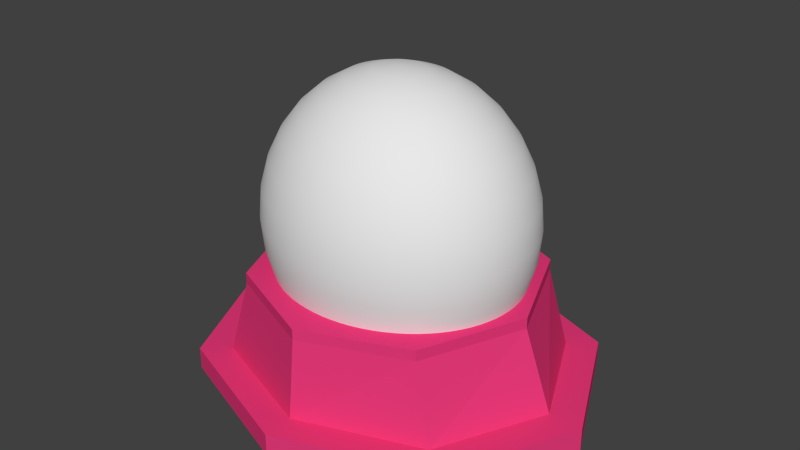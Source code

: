# Source: Souvenir.blend  (saved by Blender 2.75.0; exported with 4.5.12 LTS)
import bpy
from mathutils import Matrix  # noqa: F401  (used for matrix-valued properties, if any)

bpy.ops.wm.read_factory_settings(use_empty=True)
scene = bpy.context.scene
scene.name = 'Scene'

# ---- collections
col_collection_1 = bpy.data.collections.new('Collection 1'); scene.collection.children.link(col_collection_1)

# ---- materials (node trees are filled in below, after node groups)
mat_snow_globe_text = bpy.data.materials.new('snow_globe_text')
mat_snow_globe_text.alpha_threshold = 0.0
mat_snow_globe_text.use_transparent_shadow = False
mat_snow_globe_text.diffuse_color = (1.0, 1.0, 1.0, 1.0)
mat_snow_globe_text.roughness = 0.5
mat_snow_globe_text.line_color = (0.0, 0.0, 0.0, 1.0)
mat_snow_globe_texture = bpy.data.materials.new('snow_globe_texture')
mat_snow_globe_texture.alpha_threshold = 0.0
mat_snow_globe_texture.use_transparent_shadow = False
mat_snow_globe_texture.roughness = 0.5
mat_snow_globe_texture.line_color = (0.0, 0.0, 0.0, 1.0)
mat_snow_globe_glass = bpy.data.materials.new('snow_globe_glass')
mat_snow_globe_glass.alpha_threshold = 0.0
mat_snow_globe_glass.use_transparent_shadow = False
mat_snow_globe_glass.roughness = 0.5
mat_snow_globe_glass.specular_intensity = 1.0
mat_snow_globe_glass.line_color = (0.0, 0.0, 0.0, 0.2735)
mat_snow_globe_pink = bpy.data.materials.new('snow_globe_pink')
mat_snow_globe_pink.alpha_threshold = 0.0
mat_snow_globe_pink.use_transparent_shadow = False
mat_snow_globe_pink.diffuse_color = (0.8, 0.04274, 0.1934, 1.0)
mat_snow_globe_pink.roughness = 0.5
mat_snow_globe_pink.specular_intensity = 0.6474
mat_snow_globe_pink.line_color = (0.0, 0.0, 0.0, 1.0)

# ---- material node trees

# ---- world
world_world = bpy.data.worlds.new('World'); scene.world = world_world
world_world.color = (0.05088, 0.05088, 0.05088)
world_world.use_sun_shadow = False
world_world.sun_shadow_jitter_overblur = 0.0
world_world.cycles.sampling_method = 'MANUAL'
world_world.cycles.sample_map_resolution = 256

# ---- meshes
me_mesh_002 = bpy.data.meshes.new('Mesh.002')
me_mesh_002.from_pydata([(2.133, 0.682, 0.0), (2.035, 0.682, 0.0), (2.035, 0.0, 0.0), (2.133, 0.0, 0.0), (1.883, 0.682, 0.0), (1.785, 0.682, 0.0), (1.785, 0.0, 0.0), (1.883, 0.0, 0.0), (1.404, 0.686, 0.0), (1.335, 0.686, 0.0), (1.042, 0.0, 0.0), (1.142, 0.0, 0.0), (1.228, 0.201, 0.0), (1.518, 0.201, 0.0), (1.609, 0.0, 0.0), (1.709, 0.0, 0.0), (1.368, 0.536, 0.0), (1.478, 0.289, 0.0), (1.266, 0.289, 0.0), (1.041, 0.682, 0.0), (0.944, 0.682, 0.0), (0.758, 0.212, 0.0), (0.568, 0.682, 0.0), (0.475, 0.682, 0.0), (0.286, 0.212, 0.0), (0.098, 0.682, 0.0), (0.0, 0.682, 0.0), (0.276, -0.006, 0.0), (0.295, -0.006, 0.0), (0.521, 0.552, 0.0), (0.745, -0.006, 0.0), (0.764, -0.006, 0.0), (-0.3226, 0.7852, -0.2696), (-0.3768, 0.7885, -0.3177), (-0.6309, 0.08221, -0.5444), (-0.5523, 0.07741, -0.4747), (-0.4778, 0.2843, -0.4082), (-0.2499, 0.2704, -0.2062), (-0.1853, 0.05503, -0.1495), (-0.1067, 0.05024, -0.07987), (-0.3561, 0.6294, -0.2996), (-0.2782, 0.3648, -0.2312), (-0.4448, 0.3749, -0.3788), (-0.6669, 0.802, -0.5748), (-0.7439, 0.8067, -0.643), (-0.7543, 0.4948, -0.6528), (-1.054, 0.5131, -0.9188), (-1.044, 0.825, -0.909), (-1.121, 0.8297, -0.9773), (-1.145, 0.1136, -0.9998), (-1.068, 0.1089, -0.9315), (-1.058, 0.4207, -0.9217), (-0.7573, 0.4024, -0.6557), (-0.7676, 0.09055, -0.6655), (-0.6906, 0.08585, -0.5973)], [], [(2, 0, 1), (2, 3, 0), (6, 4, 5), (6, 7, 4), (10, 8, 9), (10, 16, 8), (16, 15, 8), (10, 18, 16), (17, 15, 16), (10, 12, 18), (12, 17, 18), (12, 13, 17), (13, 15, 17), (10, 11, 12), (14, 15, 13), (27, 25, 26), (27, 24, 25), (24, 22, 23), (24, 29, 22), (29, 21, 22), (21, 19, 20), (21, 31, 19), (24, 28, 29), (30, 21, 29), (27, 28, 24), (30, 31, 21), (34, 32, 33), (34, 40, 32), (40, 39, 32), (34, 42, 40), (41, 39, 40), (34, 36, 42), (36, 41, 42), (36, 37, 41), (37, 39, 41), (34, 35, 36), (38, 39, 37), (49, 47, 48), (49, 46, 47), (45, 43, 44), (45, 54, 43), (49, 51, 46), (51, 45, 46), (51, 52, 45), (52, 54, 45), (49, 50, 51), (53, 54, 52)])
me_mesh_002.materials.append(mat_snow_globe_text)
me_mesh_002.use_remesh_preserve_volume = False
me_mesh_002.use_remesh_preserve_attributes = False
me_mesh_002.use_mirror_vertex_groups = False
me_mesh_002.update()
me_plane = bpy.data.meshes.new('Plane')
me_plane.from_pydata([(0.4339, -1.0, 0.1733), (0.4339, 1.0, 0.1733), (0.3082, 1.521e-07, 0.1733), (0.8082, -1.0, 0.1733), (0.04328, 0.8921, 0.1733), (0.04328, -0.8921, 0.1733), (0.8082, 1.0, 0.1733), (0.3082, 0.5, 0.1733), (0.3082, -0.5, 0.1733), (-0.1918, 1.521e-07, 0.1733), (0.8082, 1.521e-07, 0.1733), (0.8082, 0.5, 0.1733), (-0.1918, 0.5, 0.1733), (-0.1918, -0.5, 0.1733), (0.8082, -0.5, 0.1733), (0.3082, 0.75, 0.1733), (0.3082, -0.75, 0.1733), (-0.4418, 1.521e-07, 0.1733), (0.5582, 1.521e-07, 0.1733), (0.5582, -1.0, 0.1733), (0.3464, 1.0, 0.1733), (0.3464, -1.0, 0.1733), (0.5582, 1.0, 0.1733), (0.3082, 0.25, 0.1733), (0.3082, -0.25, 0.1733), (0.05821, 1.521e-07, 0.1733), (0.8082, 0.75, 0.1733), (0.8082, 0.25, 0.1733), (0.5582, 0.5, 0.1733), (-0.1918, 0.75, 0.1733), (-0.1918, 0.25, 0.1733), (-0.3729, 0.5, 0.1733), (0.05821, 0.5, 0.1733), (-0.1918, -0.25, 0.1733), (-0.1918, -0.75, 0.1733), (-0.3729, -0.5, 0.1733), (0.05821, -0.5, 0.1733), (0.8082, -0.25, 0.1733), (0.8082, -0.75, 0.1733), (0.5582, -0.5, 0.1733), (0.05821, 0.75, 0.1733), (0.05821, -0.25, 0.1733), (0.5582, 0.75, 0.1733), (0.5582, 0.25, 0.1733), (-0.2796, 0.6361, 0.1733), (-0.4418, 0.25, 0.1733), (0.05821, 0.25, 0.1733), (-0.4418, -0.25, 0.1733), (-0.2796, -0.6361, 0.1733), (0.05821, -0.75, 0.1733), (0.5582, -0.25, 0.1733), (0.5582, -0.75, 0.1733), (0.3082, 0.75, 0.1413), (0.4339, 1.0, 0.1413), (0.3082, -0.75, 0.1413), (0.4339, -1.0, 0.1413), (0.5582, 1.932e-07, 0.1413), (0.3082, 1.932e-07, 0.1413), (0.5582, -1.0, 0.1413), (0.3464, 1.0, 0.1413), (0.3464, -1.0, 0.1413), (0.5582, 1.0, 0.1413), (0.3082, 0.25, 0.1413), (0.3082, -0.25, 0.1413), (0.05821, 1.932e-07, 0.1413), (0.8082, 0.75, 0.1413), (0.8082, 1.0, 0.1413), (0.8082, 0.25, 0.1413), (0.8082, 1.932e-07, 0.1413), (0.5582, 0.5, 0.1413), (0.3082, 0.5, 0.1413), (-0.1918, 0.75, 0.1413), (0.04328, 0.8921, 0.1413), (-0.1918, 0.25, 0.1413), (-0.1918, 1.932e-07, 0.1413), (0.05821, 0.5, 0.1413), (-0.1918, 0.5, 0.1413), (-0.1918, -0.25, 0.1413), (-0.1918, -0.75, 0.1413), (0.04328, -0.8921, 0.1413), (0.05821, -0.5, 0.1413), (-0.1918, -0.5, 0.1413), (0.8082, -0.25, 0.1413), (0.8082, -0.75, 0.1413), (0.8082, -1.0, 0.1413), (0.5582, -0.5, 0.1413), (0.3082, -0.5, 0.1413), (-0.4418, 1.932e-07, 0.1413), (0.8082, 0.5, 0.1413), (-0.3729, 0.5, 0.1413), (-0.3729, -0.5, 0.1413), (0.8082, -0.5, 0.1413), (0.05821, 0.75, 0.1413), (0.05821, -0.25, 0.1413), (0.5582, 0.75, 0.1413), (0.5582, 0.25, 0.1413), (-0.2796, 0.6361, 0.1413), (-0.4418, 0.25, 0.1413), (0.05821, 0.25, 0.1413), (-0.4418, -0.25, 0.1413), (-0.2796, -0.6361, 0.1413), (0.05821, -0.75, 0.1413), (0.5582, -0.25, 0.1413), (0.5582, -0.75, 0.1413)], [], [(40, 15, 1, 20), (41, 24, 2, 25), (42, 26, 6, 22), (43, 27, 11, 28), (45, 30, 12, 31), (46, 23, 7, 32), (47, 33, 9, 17), (48, 34, 13, 35), (49, 16, 8, 36), (50, 37, 10, 18), (51, 38, 14, 39), (29, 40, 20, 4), (12, 32, 40, 29), (32, 7, 15, 40), (33, 41, 25, 9), (13, 36, 41, 33), (36, 8, 24, 41), (15, 42, 22, 1), (7, 28, 42, 15), (28, 11, 26, 42), (23, 43, 28, 7), (2, 18, 43, 23), (18, 10, 27, 43), (31, 12, 29, 44), (17, 9, 30, 45), (30, 46, 32, 12), (9, 25, 46, 30), (25, 2, 23, 46), (35, 13, 33, 47), (34, 49, 36, 13), (5, 21, 49, 34), (21, 0, 16, 49), (24, 50, 18, 2), (8, 39, 50, 24), (39, 14, 37, 50), (16, 51, 39, 8), (0, 19, 51, 16), (19, 3, 38, 51), (92, 59, 53, 52), (93, 64, 57, 63), (94, 61, 66, 65), (95, 69, 88, 67), (97, 89, 76, 73), (98, 75, 70, 62), (99, 87, 74, 77), (100, 90, 81, 78), (101, 80, 86, 54), (102, 56, 68, 82), (103, 85, 91, 83), (71, 72, 59, 92), (76, 71, 92, 75), (75, 92, 52, 70), (77, 74, 64, 93), (81, 77, 93, 80), (80, 93, 63, 86), (52, 53, 61, 94), (70, 52, 94, 69), (69, 94, 65, 88), (62, 70, 69, 95), (57, 62, 95, 56), (56, 95, 67, 68), (89, 96, 71, 76), (87, 97, 73, 74), (73, 76, 75, 98), (74, 73, 98, 64), (64, 98, 62, 57), (90, 99, 77, 81), (78, 81, 80, 101), (79, 78, 101, 60), (60, 101, 54, 55), (63, 57, 56, 102), (86, 63, 102, 85), (85, 102, 82, 91), (54, 86, 85, 103), (55, 54, 103, 58), (58, 103, 83, 84), (48, 100, 78, 34), (34, 78, 79, 5), (26, 6, 66, 65), (0, 55, 58, 19), (11, 26, 65, 88), (10, 27, 67, 68), (44, 96, 89, 31), (19, 58, 84, 3), (1, 53, 59, 20), (37, 10, 68, 82), (27, 11, 88, 67), (29, 71, 96, 44), (20, 59, 72, 4), (21, 60, 55, 0), (3, 38, 83, 84), (17, 87, 99, 47), (4, 72, 71, 29), (31, 89, 97, 45), (5, 79, 60, 21), (22, 61, 53, 1), (47, 99, 90, 35), (45, 97, 87, 17), (6, 66, 61, 22), (14, 37, 82, 91), (38, 14, 91, 83), (35, 90, 100, 48)])
_uv = me_plane.uv_layers.new(name='UVMap')
_uv.uv.foreach_set('vector', [0.863, 0.6325, 0.863, 0.5075, 0.9358, 0.4447, 0.9358, 0.4884, 0.3631, 0.6325, 0.3631, 0.5075, 0.4881, 0.5075, 0.4881, 0.6325, 0.863, 0.3826, 0.867, 0.3012, 0.9358, 0.3171, 0.9358, 0.3826, 0.6131, 0.3826, 0.6131, 0.2873, 0.7381, 0.2913, 0.7381, 0.3826, 0.6131, 0.8825, 0.6131, 0.7575, 0.7381, 0.7575, 0.7381, 0.848, 0.6131, 0.6325, 0.6131, 0.5075, 0.7381, 0.5075, 0.7381, 0.6325, 0.3631, 0.8825, 0.3631, 0.7575, 0.4881, 0.7575, 0.4881, 0.8825, 0.1862, 0.8014, 0.1502, 0.7575, 0.2381, 0.7575, 0.25, 0.848, 0.1132, 0.6325, 0.1132, 0.5075, 0.2381, 0.5075, 0.2381, 0.6325, 0.3631, 0.3826, 0.3631, 0.2873, 0.4881, 0.2873, 0.4881, 0.3826, 0.1132, 0.3826, 0.1171, 0.3012, 0.2381, 0.2913, 0.2381, 0.3826, 0.8339, 0.7575, 0.863, 0.6325, 0.9358, 0.4884, 0.8941, 0.64, 0.7381, 0.7575, 0.7381, 0.6325, 0.863, 0.6325, 0.8339, 0.7575, 0.7381, 0.6325, 0.7381, 0.5075, 0.863, 0.5075, 0.863, 0.6325, 0.3631, 0.7575, 0.3631, 0.6325, 0.4881, 0.6325, 0.4881, 0.7575, 0.2381, 0.7575, 0.2381, 0.6325, 0.3631, 0.6325, 0.3631, 0.7575, 0.2381, 0.6325, 0.2381, 0.5075, 0.3631, 0.5075, 0.3631, 0.6325, 0.863, 0.5075, 0.863, 0.3826, 0.9358, 0.3826, 0.9358, 0.4447, 0.7381, 0.5075, 0.7381, 0.3826, 0.863, 0.3826, 0.863, 0.5075, 0.7381, 0.3826, 0.7381, 0.2913, 0.867, 0.3012, 0.863, 0.3826, 0.6131, 0.5075, 0.6131, 0.3826, 0.7381, 0.3826, 0.7381, 0.5075, 0.4881, 0.5075, 0.4881, 0.3826, 0.6131, 0.3826, 0.6131, 0.5075, 0.4881, 0.3826, 0.4881, 0.2873, 0.6131, 0.2873, 0.6131, 0.3826, 0.7381, 0.848, 0.7381, 0.7575, 0.8339, 0.7575, 0.79, 0.8014, 0.4881, 0.8825, 0.4881, 0.7575, 0.6131, 0.7575, 0.6131, 0.8825, 0.6131, 0.7575, 0.6131, 0.6325, 0.7381, 0.6325, 0.7381, 0.7575, 0.4881, 0.7575, 0.4881, 0.6325, 0.6131, 0.6325, 0.6131, 0.7575, 0.4881, 0.6325, 0.4881, 0.5075, 0.6131, 0.5075, 0.6131, 0.6325, 0.25, 0.848, 0.2381, 0.7575, 0.3631, 0.7575, 0.3631, 0.8825, 0.1502, 0.7575, 0.1132, 0.6325, 0.2381, 0.6325, 0.2381, 0.7575, 0.0821, 0.64, 0.04631, 0.4884, 0.1132, 0.6325, 0.1502, 0.7575, 0.04631, 0.4884, 0.04631, 0.4447, 0.1132, 0.5075, 0.1132, 0.6325, 0.3631, 0.5075, 0.3631, 0.3826, 0.4881, 0.3826, 0.4881, 0.5075, 0.2381, 0.5075, 0.2381, 0.3826, 0.3631, 0.3826, 0.3631, 0.5075, 0.2381, 0.3826, 0.2381, 0.2913, 0.3631, 0.2873, 0.3631, 0.3826, 0.1132, 0.5075, 0.1132, 0.3826, 0.2381, 0.3826, 0.2381, 0.5075, 0.04631, 0.4447, 0.04036, 0.3826, 0.1132, 0.3826, 0.1132, 0.5075, 0.04036, 0.3826, 0.04036, 0.3171, 0.1171, 0.3012, 0.1132, 0.3826, 0.863, 0.6325, 0.9358, 0.4884, 0.9358, 0.4447, 0.863, 0.5075, 0.3631, 0.6325, 0.4881, 0.6325, 0.4881, 0.5075, 0.3631, 0.5075, 0.863, 0.3826, 0.9358, 0.3826, 0.9358, 0.3171, 0.867, 0.3012, 0.6131, 0.3826, 0.7381, 0.3826, 0.7381, 0.2913, 0.6131, 0.2873, 0.6131, 0.8825, 0.7381, 0.848, 0.7381, 0.7575, 0.6131, 0.7575, 0.6131, 0.6325, 0.7381, 0.6325, 0.7381, 0.5075, 0.6131, 0.5075, 0.3631, 0.8825, 0.4881, 0.8825, 0.4881, 0.7575, 0.3631, 0.7575, 0.1862, 0.8014, 0.25, 0.848, 0.2381, 0.7575, 0.1502, 0.7575, 0.1132, 0.6325, 0.2381, 0.6325, 0.2381, 0.5075, 0.1132, 0.5075, 0.3631, 0.3826, 0.4881, 0.3826, 0.4881, 0.2873, 0.3631, 0.2873, 0.1132, 0.3826, 0.2381, 0.3826, 0.2381, 0.2913, 0.1171, 0.3012, 0.8339, 0.7575, 0.8941, 0.64, 0.9358, 0.4884, 0.863, 0.6325, 0.7381, 0.7575, 0.8339, 0.7575, 0.863, 0.6325, 0.7381, 0.6325, 0.7381, 0.6325, 0.863, 0.6325, 0.863, 0.5075, 0.7381, 0.5075, 0.3631, 0.7575, 0.4881, 0.7575, 0.4881, 0.6325, 0.3631, 0.6325, 0.2381, 0.7575, 0.3631, 0.7575, 0.3631, 0.6325, 0.2381, 0.6325, 0.2381, 0.6325, 0.3631, 0.6325, 0.3631, 0.5075, 0.2381, 0.5075, 0.863, 0.5075, 0.9358, 0.4447, 0.9358, 0.3826, 0.863, 0.3826, 0.7381, 0.5075, 0.863, 0.5075, 0.863, 0.3826, 0.7381, 0.3826, 0.7381, 0.3826, 0.863, 0.3826, 0.867, 0.3012, 0.7381, 0.2913, 0.6131, 0.5075, 0.7381, 0.5075, 0.7381, 0.3826, 0.6131, 0.3826, 0.4881, 0.5075, 0.6131, 0.5075, 0.6131, 0.3826, 0.4881, 0.3826, 0.4881, 0.3826, 0.6131, 0.3826, 0.6131, 0.2873, 0.4881, 0.2873, 0.7381, 0.848, 0.79, 0.8014, 0.8339, 0.7575, 0.7381, 0.7575, 0.4881, 0.8825, 0.6131, 0.8825, 0.6131, 0.7575, 0.4881, 0.7575, 0.6131, 0.7575, 0.7381, 0.7575, 0.7381, 0.6325, 0.6131, 0.6325, 0.4881, 0.7575, 0.6131, 0.7575, 0.6131, 0.6325, 0.4881, 0.6325, 0.4881, 0.6325, 0.6131, 0.6325, 0.6131, 0.5075, 0.4881, 0.5075, 0.25, 0.848, 0.3631, 0.8825, 0.3631, 0.7575, 0.2381, 0.7575, 0.1502, 0.7575, 0.2381, 0.7575, 0.2381, 0.6325, 0.1132, 0.6325, 0.0821, 0.64, 0.1502, 0.7575, 0.1132, 0.6325, 0.04631, 0.4884, 0.04631, 0.4884, 0.1132, 0.6325, 0.1132, 0.5075, 0.04631, 0.4447, 0.3631, 0.5075, 0.4881, 0.5075, 0.4881, 0.3826, 0.3631, 0.3826, 0.2381, 0.5075, 0.3631, 0.5075, 0.3631, 0.3826, 0.2381, 0.3826, 0.2381, 0.3826, 0.3631, 0.3826, 0.3631, 0.2873, 0.2381, 0.2913, 0.1132, 0.5075, 0.2381, 0.5075, 0.2381, 0.3826, 0.1132, 0.3826, 0.04631, 0.4447, 0.1132, 0.5075, 0.1132, 0.3826, 0.04036, 0.3826, 0.04036, 0.3826, 0.1132, 0.3826, 0.1171, 0.3012, 0.04036, 0.3171, 0.1862, 0.8014, 0.1862, 0.8014, 0.1502, 0.7575, 0.1502, 0.7575, 0.1502, 0.7575, 0.1502, 0.7575, 0.0821, 0.64, 0.0821, 0.64, 0.867, 0.3012, 0.9358, 0.3171, 0.9358, 0.3171, 0.867, 0.3012, 0.04631, 0.4447, 0.04631, 0.4447, 0.04036, 0.3826, 0.04036, 0.3826, 0.7381, 0.2913, 0.867, 0.3012, 0.867, 0.3012, 0.7381, 0.2913, 0.4881, 0.2873, 0.6131, 0.2873, 0.6131, 0.2873, 0.4881, 0.2873, 0.79, 0.8014, 0.79, 0.8014, 0.7381, 0.848, 0.7381, 0.848, 0.04036, 0.3826, 0.04036, 0.3826, 0.04036, 0.3171, 0.04036, 0.3171, 0.9358, 0.4447, 0.9358, 0.4447, 0.9358, 0.4884, 0.9358, 0.4884, 0.3631, 0.2873, 0.4881, 0.2873, 0.4881, 0.2873, 0.3631, 0.2873, 0.6131, 0.2873, 0.7381, 0.2913, 0.7381, 0.2913, 0.6131, 0.2873, 0.8339, 0.7575, 0.8339, 0.7575, 0.79, 0.8014, 0.79, 0.8014, 0.9358, 0.4884, 0.9358, 0.4884, 0.8941, 0.64, 0.8941, 0.64, 0.04631, 0.4884, 0.04631, 0.4884, 0.04631, 0.4447, 0.04631, 0.4447, 0.04036, 0.3171, 0.1171, 0.3012, 0.1171, 0.3012, 0.04036, 0.3171, 0.4881, 0.8825, 0.4881, 0.8825, 0.3631, 0.8825, 0.3631, 0.8825, 0.8941, 0.64, 0.8941, 0.64, 0.8339, 0.7575, 0.8339, 0.7575, 0.7381, 0.848, 0.7381, 0.848, 0.6131, 0.8825, 0.6131, 0.8825, 0.0821, 0.64, 0.0821, 0.64, 0.04631, 0.4884, 0.04631, 0.4884, 0.9358, 0.3826, 0.9358, 0.3826, 0.9358, 0.4447, 0.9358, 0.4447, 0.3631, 0.8825, 0.3631, 0.8825, 0.25, 0.848, 0.25, 0.848, 0.6131, 0.8825, 0.6131, 0.8825, 0.4881, 0.8825, 0.4881, 0.8825, 0.9358, 0.3171, 0.9358, 0.3171, 0.9358, 0.3826, 0.9358, 0.3826, 0.2381, 0.2913, 0.3631, 0.2873, 0.3631, 0.2873, 0.2381, 0.2913, 0.1171, 0.3012, 0.2381, 0.2913, 0.2381, 0.2913, 0.1171, 0.3012, 0.25, 0.848, 0.25, 0.848, 0.1862, 0.8014, 0.1862, 0.8014])
me_plane.materials.append(mat_snow_globe_texture)
me_plane.use_remesh_preserve_volume = False
me_plane.use_remesh_preserve_attributes = False
me_plane.use_mirror_vertex_groups = False
me_plane.update()
me_sphere_001 = bpy.data.meshes.new('Sphere.001')
me_sphere_001.from_pydata([(-0.1945, 0.0157, 0.9808), (-0.3814, 0.03079, 0.9239), (-0.5538, 0.0447, 0.8315), (-0.7048, 0.0569, 0.7071), (-0.8288, 0.06691, 0.5556), (-0.9209, 0.07434, 0.3827), (-0.9776, 0.07892, 0.1951), (-0.9968, 0.08047, 7.55e-08), (-0.9776, 0.07892, -0.1951), (-0.9209, 0.07434, -0.3827), (-0.1926, 0.03129, 0.9808), (-0.3777, 0.06139, 0.9239), (-0.5484, 0.08912, 0.8315), (-0.6979, 0.1134, 0.7071), (-0.8207, 0.1334, 0.5556), (-0.9119, 0.1482, 0.3827), (-0.9681, 0.1573, 0.1951), (-0.9871, 0.1604, 7.55e-08), (-0.9681, 0.1573, -0.1951), (-0.9119, 0.1482, -0.3827), (-0.1894, 0.04669, 0.9808), (-0.3716, 0.09158, 0.9239), (-0.5394, 0.133, 0.8315), (-0.6866, 0.1692, 0.7071), (-0.8073, 0.199, 0.5556), (-0.897, 0.2211, 0.3827), (-0.9523, 0.2347, 0.1951), (-0.9709, 0.2393, 7.55e-08), (-0.9523, 0.2347, -0.1951), (-0.897, 0.2211, -0.3827), (-0.1851, 0.06178, 0.9808), (-0.363, 0.1212, 0.9239), (-0.527, 0.1759, 0.8315), (-0.6707, 0.2239, 0.7071), (-0.7887, 0.2633, 0.5556), (-0.8763, 0.2926, 0.3827), (-0.9303, 0.3106, 0.1951), (-0.9485, 0.3167, 7.55e-08), (-0.9303, 0.3106, -0.1951), (-0.8763, 0.2926, -0.3827), (-0.1795, 0.07647, 0.9808), (-0.3521, 0.15, 0.9239), (-0.5111, 0.2178, 0.8315), (-0.6505, 0.2772, 0.7071), (-0.7649, 0.3259, 0.5556), (-0.85, 0.3621, 0.3827), (-0.9023, 0.3844, 0.1951), (-0.92, 0.392, 7.55e-08), (-0.9023, 0.3844, -0.1951), (-0.85, 0.3621, -0.3827), (-0.1727, 0.09066, 0.9808), (-0.3388, 0.1778, 0.9239), (-0.4919, 0.2582, 0.8315), (-0.6261, 0.3286, 0.7071), (-0.7362, 0.3864, 0.5556), (-0.8181, 0.4293, 0.3827), (-0.8684, 0.4558, 0.1951), (-0.8855, 0.4647, 7.55e-08), (-0.8684, 0.4558, -0.1951), (-0.8181, 0.4293, -0.3827), (-0.1649, 0.1043, 0.9808), (-0.3234, 0.2045, 0.9239), (-0.4696, 0.2969, 0.8315), (-0.5976, 0.3779, 0.7071), (-0.7027, 0.4444, 0.5556), (-0.7809, 0.4938, 0.3827), (-0.8289, 0.5242, 0.1951), (-0.8452, 0.5345, 7.55e-08), (-0.8289, 0.5242, -0.1951), (-0.7809, 0.4938, -0.3827), (-0.156, 0.1172, 0.9808), (-0.3059, 0.2299, 0.9239), (-0.4441, 0.3338, 0.8315), (-0.5653, 0.4248, 0.7071), (-0.6647, 0.4995, 0.5556), (-0.7386, 0.555, 0.3827), (-0.7841, 0.5892, 0.1951), (-0.7994, 0.6007, 7.55e-08), (-0.7841, 0.5892, -0.1951), (-0.7386, 0.555, -0.3827), (-0.146, 0.1294, 0.9808), (-0.2864, 0.2538, 0.9239), (-0.4159, 0.3684, 0.8315), (-0.5293, 0.4689, 0.7071), (-0.6224, 0.5514, 0.5556), (-0.6915, 0.6126, 0.3827), (-0.7341, 0.6504, 0.1951), (-0.7485, 0.6631, 7.55e-08), (-0.7341, 0.6504, -0.1951), (-0.6915, 0.6126, -0.3827), (-0.1351, 0.1407, 0.9808), (-0.2651, 0.276, 0.9239), (-0.3849, 0.4007, 0.8315), (-0.4898, 0.51, 0.7071), (-0.576, 0.5997, 0.5556), (-0.64, 0.6663, 0.3827), (-0.6794, 0.7073, 0.1951), (-0.6927, 0.7212, 7.55e-08), (-0.6794, 0.7073, -0.1951), (-0.64, 0.6663, -0.3827), (-0.1234, 0.1511, 0.9808), (-0.242, 0.2964, 0.9239), (-0.3514, 0.4303, 0.8315), (-0.4472, 0.5477, 0.7071), (-0.5259, 0.6441, 0.5556), (-0.5843, 0.7156, 0.3827), (-0.6203, 0.7597, 0.1951), (-0.6324, 0.7746, 7.55e-08), (-0.6203, 0.7597, -0.1951), (-0.5843, 0.7156, -0.3827), (-0.1108, 0.1606, 0.9808), (-0.2174, 0.3149, 0.9239), (-0.3156, 0.4572, 0.8315), (-0.4017, 0.5819, 0.7071), (-0.4723, 0.6843, 0.5556), (-0.5248, 0.7603, 0.3827), (-0.5571, 0.8072, 0.1951), (-0.5681, 0.823, 7.55e-08), (-0.5571, 0.8072, -0.1951), (-0.5248, 0.7603, -0.3827), (-0.09755, 0.169, 0.9808), (-0.1913, 0.3314, 0.9239), (-0.2778, 0.4811, 0.8315), (-0.3536, 0.6124, 0.7071), (-0.4157, 0.7201, 0.5556), (-0.4619, 0.8001, 0.3827), (-0.4904, 0.8494, 0.1951), (-0.5, 0.866, 7.55e-08), (-0.4904, 0.8494, -0.1951), (-0.4619, 0.8001, -0.3827), (-0.08363, 0.1763, 0.9808), (-0.1641, 0.3457, 0.9239), (-0.2382, 0.5019, 0.8315), (-0.3031, 0.6388, 0.7071), (-0.3564, 0.7512, 0.5556), (-0.3961, 0.8347, 0.3827), (-0.4205, 0.8861, 0.1951), (-0.4287, 0.9035, 7.55e-08), (-0.4205, 0.8861, -0.1951), (-0.3961, 0.8347, -0.3827), (-0.06918, 0.1824, 0.9808), (-0.1357, 0.3578, 0.9239), (-0.197, 0.5195, 0.8315), (-0.2507, 0.6612, 0.7071), (-0.2948, 0.7774, 0.5556), (-0.3276, 0.8638, 0.3827), (-0.3478, 0.9171, 0.1951), (-0.3546, 0.935, 7.55e-08), (-0.3478, 0.9171, -0.1951), (-0.3276, 0.8638, -0.3827), (-0.05428, 0.1874, 0.9808), (-0.1065, 0.3676, 0.9239), (-0.1546, 0.5336, 0.8315), (-0.1967, 0.6792, 0.7071), (-0.2313, 0.7986, 0.5556), (-0.257, 0.8874, 0.3827), (-0.2729, 0.9421, 0.1951), (-0.2782, 0.9605, 7.55e-08), (-0.2729, 0.9421, -0.1951), (-0.257, 0.8874, -0.3827), (-0.03902, 0.1911, 0.9808), (-0.07655, 0.375, 0.9239), (-0.1111, 0.5443, 0.8315), (-0.1414, 0.6928, 0.7071), (-0.1663, 0.8147, 0.5556), (-0.1848, 0.9052, 0.3827), (-0.1962, 0.961, 0.1951), (-0.2, 0.9798, 7.55e-08), (-0.1962, 0.961, -0.1951), (-0.1848, 0.9052, -0.3827), (-0.02352, 0.1937, 0.9808), (-0.04613, 0.3799, 0.9239), (-0.06697, 0.5515, 0.8315), (-0.08523, 0.702, 0.7071), (-0.1002, 0.8254, 0.5556), (-0.1114, 0.9171, 0.3827), (-0.1182, 0.9736, 0.1951), (-0.1205, 0.9927, 7.55e-08), (-0.1182, 0.9736, -0.1951), (-0.1114, 0.9171, -0.3827), (-0.007855, 0.1949, 0.9808), (-0.01541, 0.3824, 0.9239), (-0.02237, 0.5551, 0.8315), (-0.02847, 0.7065, 0.7071), (-0.03348, 0.8308, 0.5556), (-0.0372, 0.9231, 0.3827), (-0.03949, 0.98, 0.1951), (-0.04027, 0.9992, 7.55e-08), (-0.03949, 0.98, -0.1951), (-0.0372, 0.9231, -0.3827), (0.007856, 0.1949, 0.9808), (0.01541, 0.3824, 0.9239), (0.02237, 0.5551, 0.8315), (0.02847, 0.7065, 0.7071), (0.03348, 0.8308, 0.5556), (0.0372, 0.9231, 0.3827), (0.03949, 0.98, 0.1951), (0.04027, 0.9992, 7.55e-08), (0.03949, 0.98, -0.1951), (0.0372, 0.9231, -0.3827), (0.02352, 0.1937, 0.9808), (0.04613, 0.3799, 0.9239), (0.06697, 0.5515, 0.8315), (0.08523, 0.702, 0.7071), (0.1002, 0.8254, 0.5556), (0.1114, 0.9171, 0.3827), (0.1182, 0.9736, 0.1951), (0.1205, 0.9927, 7.55e-08), (0.1182, 0.9736, -0.1951), (0.1114, 0.9171, -0.3827), (0.03902, 0.1911, 0.9808), (0.07655, 0.375, 0.9239), (0.1111, 0.5443, 0.8315), (0.1414, 0.6928, 0.7071), (0.1663, 0.8147, 0.5556), (0.1848, 0.9052, 0.3827), (0.1962, 0.961, 0.1951), (0.2, 0.9798, 7.55e-08), (0.1962, 0.961, -0.1951), (0.1848, 0.9052, -0.3827), (0.05428, 0.1874, 0.9808), (0.1065, 0.3676, 0.9239), (0.1546, 0.5336, 0.8315), (0.1967, 0.6792, 0.7071), (0.2313, 0.7986, 0.5556), (0.257, 0.8874, 0.3827), (0.2729, 0.9421, 0.1951), (0.2782, 0.9605, 7.55e-08), (0.2729, 0.9421, -0.1951), (0.257, 0.8874, -0.3827), (0.06918, 0.1824, 0.9808), (0.1357, 0.3578, 0.9239), (0.197, 0.5195, 0.8315), (0.2507, 0.6612, 0.7071), (0.2948, 0.7774, 0.5556), (0.3276, 0.8638, 0.3827), (0.3478, 0.9171, 0.1951), (0.3546, 0.935, 7.55e-08), (0.3478, 0.9171, -0.1951), (0.3276, 0.8638, -0.3827), (0.08363, 0.1763, 0.9808), (0.1641, 0.3457, 0.9239), (0.2382, 0.5019, 0.8315), (0.3031, 0.6388, 0.7071), (0.3564, 0.7512, 0.5556), (0.3961, 0.8347, 0.3827), (0.4205, 0.8861, 0.1951), (0.4287, 0.9035, 7.55e-08), (0.4205, 0.8861, -0.1951), (0.3961, 0.8347, -0.3827), (0.09755, 0.169, 0.9808), (0.1913, 0.3314, 0.9239), (0.2778, 0.4811, 0.8315), (0.3536, 0.6124, 0.7071), (0.4157, 0.7201, 0.5556), (0.4619, 0.8001, 0.3827), (0.4904, 0.8494, 0.1951), (0.5, 0.866, 7.55e-08), (0.4904, 0.8494, -0.1951), (0.4619, 0.8001, -0.3827), (0.1108, 0.1606, 0.9808), (0.2174, 0.3149, 0.9239), (0.3156, 0.4572, 0.8315), (0.4017, 0.5819, 0.7071), (0.4723, 0.6843, 0.5556), (0.5248, 0.7603, 0.3827), (0.5572, 0.8072, 0.1951), (0.5681, 0.823, 7.55e-08), (0.5572, 0.8072, -0.1951), (0.5248, 0.7603, -0.3827), (0.1234, 0.1511, 0.9808), (0.242, 0.2964, 0.9239), (0.3514, 0.4303, 0.8315), (0.4472, 0.5477, 0.7071), (0.5259, 0.6441, 0.5556), (0.5843, 0.7156, 0.3827), (0.6203, 0.7597, 0.1951), (0.6324, 0.7746, 7.55e-08), (0.6203, 0.7597, -0.1951), (0.5843, 0.7156, -0.3827), (0.1351, 0.1407, 0.9808), (0.2651, 0.276, 0.9239), (0.3849, 0.4007, 0.8315), (0.4898, 0.51, 0.7071), (0.576, 0.5997, 0.5556), (0.64, 0.6663, 0.3827), (0.6794, 0.7073, 0.1951), (0.6927, 0.7212, 7.55e-08), (0.6794, 0.7073, -0.1951), (0.64, 0.6663, -0.3827), (0.146, 0.1294, 0.9808), (0.2864, 0.2538, 0.9239), (0.4159, 0.3684, 0.8315), (0.5293, 0.4689, 0.7071), (0.6224, 0.5514, 0.5556), (0.6915, 0.6126, 0.3827), (0.7341, 0.6504, 0.1951), (0.7485, 0.6631, 7.55e-08), (0.7341, 0.6504, -0.1951), (0.6915, 0.6126, -0.3827), (0.156, 0.1172, 0.9808), (0.3059, 0.2299, 0.9239), (0.4441, 0.3338, 0.8315), (0.5653, 0.4248, 0.7071), (0.6647, 0.4995, 0.5556), (0.7386, 0.555, 0.3827), (0.7841, 0.5892, 0.1951), (0.7994, 0.6007, 7.55e-08), (0.7841, 0.5892, -0.1951), (0.7386, 0.555, -0.3827), (0.1649, 0.1043, 0.9808), (0.3234, 0.2045, 0.9239), (0.4696, 0.2969, 0.8315), (0.5976, 0.3779, 0.7071), (0.7028, 0.4444, 0.5556), (0.7809, 0.4938, 0.3827), (0.829, 0.5242, 0.1951), (0.8452, 0.5345, 7.55e-08), (0.829, 0.5242, -0.1951), (0.7809, 0.4938, -0.3827), (0.1727, 0.09066, 0.9808), (0.3389, 0.1778, 0.9239), (0.4919, 0.2582, 0.8315), (0.6261, 0.3286, 0.7071), (0.7362, 0.3864, 0.5556), (0.8181, 0.4293, 0.3827), (0.8684, 0.4558, 0.1951), (0.8855, 0.4647, 7.55e-08), (0.8684, 0.4558, -0.1951), (0.8181, 0.4293, -0.3827), (0.1795, 0.07647, 0.9808), (0.3521, 0.15, 0.9239), (0.5111, 0.2178, 0.8315), (0.6505, 0.2772, 0.7071), (0.7649, 0.3259, 0.5556), (0.85, 0.3621, 0.3827), (0.9023, 0.3844, 0.1951), (0.92, 0.392, 7.55e-08), (0.9023, 0.3844, -0.1951), (0.85, 0.3621, -0.3827), (0.1851, 0.06178, 0.9808), (0.363, 0.1212, 0.9239), (0.527, 0.1759, 0.8315), (0.6707, 0.2239, 0.7071), (0.7887, 0.2633, 0.5556), (0.8763, 0.2926, 0.3827), (0.9303, 0.3106, 0.1951), (0.9485, 0.3167, 7.55e-08), (0.9303, 0.3106, -0.1951), (0.8763, 0.2926, -0.3827), (0.1894, 0.04669, 0.9808), (0.3716, 0.09158, 0.9239), (0.5394, 0.133, 0.8315), (0.6866, 0.1692, 0.7071), (0.8073, 0.199, 0.5556), (0.897, 0.2211, 0.3827), (0.9523, 0.2347, 0.1951), (0.9709, 0.2393, 7.55e-08), (0.9523, 0.2347, -0.1951), (0.897, 0.2211, -0.3827), (0.1926, 0.03129, 0.9808), (0.3777, 0.06139, 0.9239), (0.5484, 0.08912, 0.8315), (0.698, 0.1134, 0.7071), (0.8207, 0.1334, 0.5556), (0.9119, 0.1482, 0.3827), (0.9681, 0.1573, 0.1951), (0.9871, 0.1604, 7.55e-08), (0.9681, 0.1573, -0.1951), (0.9119, 0.1482, -0.3827), (0.1945, 0.0157, 0.9808), (0.3814, 0.03079, 0.9239), (0.5538, 0.0447, 0.8315), (0.7048, 0.0569, 0.7071), (0.8288, 0.06691, 0.5556), (0.9209, 0.07434, 0.3827), (0.9776, 0.07892, 0.1951), (0.9968, 0.08047, 7.55e-08), (0.9776, 0.07892, -0.1951), (0.9209, 0.07434, -0.3827), (0.1951, 3.181e-08, 0.9808), (0.3827, 2.063e-08, 0.9239), (0.5556, 9.7e-08, 0.8315), (0.7071, 2.199e-07, 0.7071), (0.8315, -2.593e-08, 0.5556), (0.9239, 1.156e-07, 0.3827), (0.9808, -3.583e-09, 0.1951), (1.0, 1.976e-07, 7.55e-08), (0.9808, 4.112e-08, -0.1951), (0.9239, 4.857e-08, -0.3827), (0.1945, -0.0157, 0.9808), (0.3814, -0.03079, 0.9239), (0.5538, -0.0447, 0.8315), (0.7048, -0.0569, 0.7071), (0.8288, -0.06691, 0.5556), (0.9209, -0.07434, 0.3827), (0.9776, -0.07892, 0.1951), (0.9968, -0.08047, 7.55e-08), (0.9776, -0.07892, -0.1951), (0.9209, -0.07434, -0.3827), (0.1926, -0.03129, 0.9808), (0.3777, -0.06139, 0.9239), (0.5484, -0.08912, 0.8315), (0.698, -0.1134, 0.7071), (0.8207, -0.1334, 0.5556), (0.9119, -0.1482, 0.3827), (0.9681, -0.1573, 0.1951), (0.9871, -0.1604, 7.55e-08), (0.9681, -0.1573, -0.1951), (0.9119, -0.1482, -0.3827), (0.1894, -0.04669, 0.9808), (0.3716, -0.09158, 0.9239), (0.5394, -0.133, 0.8315), (0.6866, -0.1692, 0.7071), (0.8073, -0.199, 0.5556), (0.897, -0.2211, 0.3827), (0.9523, -0.2347, 0.1951), (0.9709, -0.2393, 7.55e-08), (0.9523, -0.2347, -0.1951), (0.897, -0.2211, -0.3827), (0.1851, -0.06178, 0.9808), (0.363, -0.1212, 0.9239), (0.527, -0.1759, 0.8315), (0.6707, -0.2239, 0.7071), (0.7887, -0.2633, 0.5556), (0.8763, -0.2926, 0.3827), (0.9303, -0.3106, 0.1951), (0.9485, -0.3167, 7.55e-08), (0.9303, -0.3106, -0.1951), (0.8763, -0.2926, -0.3827), (0.1795, -0.07647, 0.9808), (0.3521, -0.15, 0.9239), (0.5111, -0.2178, 0.8315), (0.6505, -0.2772, 0.7071), (0.7649, -0.3259, 0.5556), (0.85, -0.3621, 0.3827), (0.9023, -0.3844, 0.1951), (0.92, -0.392, 7.55e-08), (0.9023, -0.3844, -0.1951), (0.85, -0.3621, -0.3827), (0.1727, -0.09066, 0.9808), (0.3389, -0.1778, 0.9239), (0.4919, -0.2582, 0.8315), (0.6261, -0.3286, 0.7071), (0.7362, -0.3864, 0.5556), (0.8181, -0.4293, 0.3827), (0.8684, -0.4558, 0.1951), (0.8855, -0.4647, 7.55e-08), (0.8684, -0.4558, -0.1951), (0.8181, -0.4293, -0.3827), (0.1649, -0.1043, 0.9808), (0.3234, -0.2045, 0.9239), (0.4696, -0.2969, 0.8315), (0.5976, -0.3779, 0.7071), (0.7028, -0.4444, 0.5556), (0.7809, -0.4938, 0.3827), (0.829, -0.5242, 0.1951), (0.8452, -0.5345, 7.55e-08), (0.829, -0.5242, -0.1951), (0.7809, -0.4938, -0.3827), (0.156, -0.1172, 0.9808), (0.3059, -0.2299, 0.9239), (0.4441, -0.3338, 0.8315), (0.5653, -0.4248, 0.7071), (0.6647, -0.4995, 0.5556), (0.7386, -0.555, 0.3827), (0.7841, -0.5892, 0.1951), (0.7994, -0.6007, 7.55e-08), (0.7841, -0.5892, -0.1951), (0.7386, -0.555, -0.3827), (0.146, -0.1294, 0.9808), (0.2864, -0.2538, 0.9239), (0.4159, -0.3684, 0.8315), (0.5293, -0.4689, 0.7071), (0.6224, -0.5514, 0.5556), (0.6915, -0.6126, 0.3827), (0.7341, -0.6504, 0.1951), (0.7485, -0.6631, 7.55e-08), (0.7341, -0.6504, -0.1951), (0.6915, -0.6126, -0.3827), (0.1351, -0.1407, 0.9808), (0.2651, -0.276, 0.9239), (0.3849, -0.4007, 0.8315), (0.4898, -0.51, 0.7071), (0.576, -0.5997, 0.5556), (0.64, -0.6663, 0.3827), (0.6794, -0.7073, 0.1951), (0.6927, -0.7212, 7.55e-08), (0.6794, -0.7073, -0.1951), (0.64, -0.6663, -0.3827), (0.1234, -0.1511, 0.9808), (0.242, -0.2964, 0.9239), (0.3514, -0.4303, 0.8315), (0.4472, -0.5477, 0.7071), (0.5259, -0.6441, 0.5556), (0.5843, -0.7156, 0.3827), (0.6203, -0.7597, 0.1951), (0.6324, -0.7746, 7.55e-08), (0.6203, -0.7597, -0.1951), (0.5843, -0.7156, -0.3827), (0.1108, -0.1606, 0.9808), (0.2174, -0.3149, 0.9239), (0.3156, -0.4572, 0.8315), (0.4017, -0.5819, 0.7071), (0.4723, -0.6843, 0.5556), (0.5248, -0.7603, 0.3827), (0.5572, -0.8072, 0.1951), (0.5681, -0.823, 7.55e-08), (0.5572, -0.8072, -0.1951), (0.5248, -0.7603, -0.3827), (0.09755, -0.169, 0.9808), (0.1913, -0.3314, 0.9239), (0.2778, -0.4811, 0.8315), (0.3536, -0.6124, 0.7071), (0.4157, -0.7201, 0.5556), (0.4619, -0.8001, 0.3827), (0.4904, -0.8494, 0.1951), (0.5, -0.866, 7.55e-08), (0.4904, -0.8494, -0.1951), (0.4619, -0.8001, -0.3827), (0.08363, -0.1763, 0.9808), (0.1641, -0.3457, 0.9239), (0.2382, -0.5019, 0.8315), (0.3031, -0.6388, 0.7071), (0.3564, -0.7512, 0.5556), (0.3961, -0.8347, 0.3827), (0.4205, -0.8861, 0.1951), (0.4287, -0.9035, 7.55e-08), (0.4205, -0.8861, -0.1951), (0.3961, -0.8347, -0.3827), (0.06918, -0.1824, 0.9808), (0.1357, -0.3578, 0.9239), (0.197, -0.5195, 0.8315), (0.2507, -0.6612, 0.7071), (0.2948, -0.7774, 0.5556), (0.3276, -0.8638, 0.3827), (0.3478, -0.9171, 0.1951), (0.3546, -0.935, 7.55e-08), (0.3478, -0.9171, -0.1951), (0.3276, -0.8638, -0.3827), (0.05428, -0.1874, 0.9808), (0.1065, -0.3676, 0.9239), (0.1546, -0.5336, 0.8315), (0.1967, -0.6792, 0.7071), (0.2313, -0.7986, 0.5556), (0.257, -0.8874, 0.3827), (0.2729, -0.9421, 0.1951), (0.2782, -0.9605, 7.55e-08), (0.2729, -0.9421, -0.1951), (0.257, -0.8874, -0.3827), (0.03902, -0.1911, 0.9808), (0.07655, -0.375, 0.9239), (0.1111, -0.5443, 0.8315), (0.1414, -0.6928, 0.7071), (0.1663, -0.8147, 0.5556), (0.1848, -0.9052, 0.3827), (0.1962, -0.961, 0.1951), (0.2, -0.9798, 7.55e-08), (0.1962, -0.961, -0.1951), (0.1848, -0.9052, -0.3827), (0.02352, -0.1937, 0.9808), (0.04613, -0.3799, 0.9239), (0.06697, -0.5515, 0.8315), (0.08523, -0.702, 0.7071), (0.1002, -0.8254, 0.5556), (0.1114, -0.9171, 0.3827), (0.1182, -0.9736, 0.1951), (0.1205, -0.9927, 7.55e-08), (0.1182, -0.9736, -0.1951), (0.1114, -0.9171, -0.3827), (0.007856, -0.1949, 0.9808), (0.01541, -0.3824, 0.9239), (0.02237, -0.5551, 0.8315), (0.02847, -0.7065, 0.7071), (0.03348, -0.8308, 0.5556), (0.0372, -0.9231, 0.3827), (0.03949, -0.98, 0.1951), (0.04027, -0.9992, 7.55e-08), (0.03949, -0.98, -0.1951), (0.0372, -0.9231, -0.3827), (-0.007855, -0.1949, 0.9808), (-0.01541, -0.3824, 0.9239), (-0.02237, -0.5551, 0.8315), (-0.02847, -0.7065, 0.7071), (-0.03348, -0.8308, 0.5556), (-0.0372, -0.9231, 0.3827), (-0.03949, -0.98, 0.1951), (-0.04027, -0.9992, 7.55e-08), (-0.03949, -0.98, -0.1951), (-0.0372, -0.9231, -0.3827), (-0.02352, -0.1937, 0.9808), (-0.04613, -0.3799, 0.9239), (-0.06697, -0.5515, 0.8315), (-0.08523, -0.702, 0.7071), (-0.1002, -0.8254, 0.5556), (-0.1114, -0.9171, 0.3827), (-0.1182, -0.9736, 0.1951), (-0.1205, -0.9927, 7.55e-08), (-0.1182, -0.9736, -0.1951), (-0.1114, -0.9171, -0.3827), (-0.03902, -0.1911, 0.9808), (-0.07655, -0.375, 0.9239), (-0.1111, -0.5443, 0.8315), (-0.1414, -0.6928, 0.7071), (-0.1663, -0.8147, 0.5556), (-0.1848, -0.9052, 0.3827), (-0.1962, -0.961, 0.1951), (-0.2, -0.9798, 7.55e-08), (-0.1962, -0.961, -0.1951), (-0.1848, -0.9052, -0.3827), (-0.05428, -0.1874, 0.9808), (-0.1065, -0.3676, 0.9239), (-0.1546, -0.5336, 0.8315), (-0.1967, -0.6792, 0.7071), (-0.2313, -0.7986, 0.5556), (-0.257, -0.8874, 0.3827), (-0.2729, -0.9421, 0.1951), (-0.2782, -0.9605, 7.55e-08), (-0.2729, -0.9421, -0.1951), (-0.257, -0.8874, -0.3827), (-0.06918, -0.1824, 0.9808), (-0.1357, -0.3578, 0.9239), (-0.197, -0.5195, 0.8315), (-0.2507, -0.6612, 0.7071), (-0.2948, -0.7774, 0.5556), (-0.3276, -0.8638, 0.3827), (-0.3478, -0.9171, 0.1951), (-0.3546, -0.935, 7.55e-08), (-0.3478, -0.9171, -0.1951), (-0.3276, -0.8638, -0.3827), (-0.08363, -0.1763, 0.9808), (-0.1641, -0.3457, 0.9239), (-0.2382, -0.5019, 0.8315), (-0.3031, -0.6388, 0.7071), (-0.3564, -0.7512, 0.5556), (-0.3961, -0.8347, 0.3827), (-0.4205, -0.8861, 0.1951), (-0.4287, -0.9035, 7.55e-08), (-0.4205, -0.8861, -0.1951), (-0.3961, -0.8347, -0.3827), (-0.09755, -0.169, 0.9808), (-0.1913, -0.3314, 0.9239), (-0.2778, -0.4811, 0.8315), (-0.3536, -0.6124, 0.7071), (-0.4157, -0.7201, 0.5556), (-0.4619, -0.8001, 0.3827), (-0.4904, -0.8494, 0.1951), (-0.5, -0.866, 7.55e-08), (-0.4904, -0.8494, -0.1951), (-0.4619, -0.8001, -0.3827), (1.407e-07, -2.682e-07, 1.0), (-0.1108, -0.1606, 0.9808), (-0.2174, -0.3149, 0.9239), (-0.3156, -0.4572, 0.8315), (-0.4017, -0.5819, 0.7071), (-0.4723, -0.6843, 0.5556), (-0.5248, -0.7603, 0.3827), (-0.5572, -0.8072, 0.1951), (-0.5681, -0.823, 7.55e-08), (-0.5572, -0.8072, -0.1951), (-0.5248, -0.7603, -0.3827), (-0.1234, -0.1511, 0.9808), (-0.242, -0.2964, 0.9239), (-0.3514, -0.4303, 0.8315), (-0.4472, -0.5477, 0.7071), (-0.5259, -0.6441, 0.5556), (-0.5843, -0.7156, 0.3827), (-0.6203, -0.7597, 0.1951), (-0.6324, -0.7746, 7.55e-08), (-0.6203, -0.7597, -0.1951), (-0.5843, -0.7156, -0.3827), (-0.1351, -0.1407, 0.9808), (-0.2651, -0.276, 0.9239), (-0.3849, -0.4007, 0.8315), (-0.4898, -0.51, 0.7071), (-0.576, -0.5997, 0.5556), (-0.64, -0.6663, 0.3827), (-0.6794, -0.7073, 0.1951), (-0.6927, -0.7212, 7.55e-08), (-0.6794, -0.7073, -0.1951), (-0.64, -0.6663, -0.3827), (-0.146, -0.1294, 0.9808), (-0.2864, -0.2538, 0.9239), (-0.4159, -0.3684, 0.8315), (-0.5293, -0.4689, 0.7071), (-0.6224, -0.5514, 0.5556), (-0.6915, -0.6126, 0.3827), (-0.7341, -0.6504, 0.1951), (-0.7485, -0.6631, 7.55e-08), (-0.7341, -0.6504, -0.1951), (-0.6915, -0.6126, -0.3827), (-0.156, -0.1172, 0.9808), (-0.3059, -0.2299, 0.9239), (-0.4441, -0.3338, 0.8315), (-0.5653, -0.4248, 0.7071), (-0.6647, -0.4995, 0.5556), (-0.7386, -0.555, 0.3827), (-0.7841, -0.5892, 0.1951), (-0.7994, -0.6007, 7.55e-08), (-0.7841, -0.5892, -0.1951), (-0.7386, -0.555, -0.3827), (-0.1649, -0.1043, 0.9808), (-0.3234, -0.2045, 0.9239), (-0.4696, -0.2969, 0.8315), (-0.5976, -0.3779, 0.7071), (-0.7028, -0.4444, 0.5556), (-0.7809, -0.4938, 0.3827), (-0.829, -0.5242, 0.1951), (-0.8452, -0.5345, 7.55e-08), (-0.829, -0.5242, -0.1951), (-0.7809, -0.4938, -0.3827), (-0.1727, -0.09066, 0.9808), (-0.3388, -0.1778, 0.9239), (-0.4919, -0.2582, 0.8315), (-0.6261, -0.3286, 0.7071), (-0.7362, -0.3864, 0.5556), (-0.8181, -0.4293, 0.3827), (-0.8684, -0.4558, 0.1951), (-0.8855, -0.4647, 7.55e-08), (-0.8684, -0.4558, -0.1951), (-0.8181, -0.4293, -0.3827), (-0.1795, -0.07647, 0.9808), (-0.3521, -0.15, 0.9239), (-0.5111, -0.2178, 0.8315), (-0.6505, -0.2772, 0.7071), (-0.7649, -0.3259, 0.5556), (-0.85, -0.3621, 0.3827), (-0.9023, -0.3844, 0.1951), (-0.92, -0.392, 7.55e-08), (-0.9023, -0.3844, -0.1951), (-0.85, -0.3621, -0.3827), (-0.1851, -0.06178, 0.9808), (-0.363, -0.1212, 0.9239), (-0.527, -0.1759, 0.8315), (-0.6707, -0.2239, 0.7071), (-0.7887, -0.2633, 0.5556), (-0.8763, -0.2926, 0.3827), (-0.9303, -0.3106, 0.1951), (-0.9485, -0.3167, 7.55e-08), (-0.9303, -0.3106, -0.1951), (-0.8763, -0.2926, -0.3827), (-0.1894, -0.04669, 0.9808), (-0.3716, -0.09158, 0.9239), (-0.5394, -0.133, 0.8315), (-0.6866, -0.1692, 0.7071), (-0.8073, -0.199, 0.5556), (-0.897, -0.2211, 0.3827), (-0.9523, -0.2347, 0.1951), (-0.9709, -0.2393, 7.55e-08), (-0.9523, -0.2347, -0.1951), (-0.897, -0.2211, -0.3827), (-0.1926, -0.03129, 0.9808), (-0.3777, -0.06139, 0.9239), (-0.5484, -0.08912, 0.8315), (-0.698, -0.1134, 0.7071), (-0.8207, -0.1334, 0.5556), (-0.9119, -0.1482, 0.3827), (-0.9681, -0.1573, 0.1951), (-0.9871, -0.1604, 7.55e-08), (-0.9681, -0.1573, -0.1951), (-0.9119, -0.1482, -0.3827), (-0.1945, -0.0157, 0.9808), (-0.3814, -0.03079, 0.9239), (-0.5538, -0.04471, 0.8315), (-0.7048, -0.0569, 0.7071), (-0.8288, -0.06691, 0.5556), (-0.9209, -0.07434, 0.3827), (-0.9776, -0.07892, 0.1951), (-0.9968, -0.08047, 7.55e-08), (-0.9776, -0.07892, -0.1951), (-0.9209, -0.07434, -0.3827), (-0.1951, -4.27e-08, 0.9808), (-0.3827, 7.593e-09, 0.9239), (-0.5556, -1.079e-07, 0.8315), (-0.7071, -3.426e-07, 0.7071), (-0.8315, -6.319e-08, 0.5556), (-0.9239, -1.451e-07, 0.3827), (-0.9808, -9.299e-08, 0.1951), (-1.0, -4.357e-07, 7.55e-08), (-0.9808, -2.122e-07, -0.1951), (-0.9239, -1.451e-07, -0.3827)], [], [(3, 2, 12, 13), (1, 0, 10, 11), (8, 7, 17, 18), (6, 5, 15, 16), (4, 3, 13, 14), (2, 1, 11, 12), (9, 8, 18, 19), (7, 6, 16, 17), (5, 4, 14, 15), (13, 12, 22, 23), (11, 10, 20, 21), (18, 17, 27, 28), (16, 15, 25, 26), (14, 13, 23, 24), (12, 11, 21, 22), (19, 18, 28, 29), (17, 16, 26, 27), (15, 14, 24, 25), (23, 22, 32, 33), (21, 20, 30, 31), (28, 27, 37, 38), (26, 25, 35, 36), (24, 23, 33, 34), (22, 21, 31, 32), (29, 28, 38, 39), (27, 26, 36, 37), (25, 24, 34, 35), (33, 32, 42, 43), (31, 30, 40, 41), (38, 37, 47, 48), (36, 35, 45, 46), (34, 33, 43, 44), (32, 31, 41, 42), (39, 38, 48, 49), (37, 36, 46, 47), (35, 34, 44, 45), (43, 42, 52, 53), (41, 40, 50, 51), (48, 47, 57, 58), (46, 45, 55, 56), (44, 43, 53, 54), (42, 41, 51, 52), (49, 48, 58, 59), (47, 46, 56, 57), (45, 44, 54, 55), (53, 52, 62, 63), (51, 50, 60, 61), (58, 57, 67, 68), (56, 55, 65, 66), (54, 53, 63, 64), (52, 51, 61, 62), (59, 58, 68, 69), (57, 56, 66, 67), (55, 54, 64, 65), (63, 62, 72, 73), (61, 60, 70, 71), (68, 67, 77, 78), (66, 65, 75, 76), (64, 63, 73, 74), (62, 61, 71, 72), (69, 68, 78, 79), (67, 66, 76, 77), (65, 64, 74, 75), (73, 72, 82, 83), (71, 70, 80, 81), (78, 77, 87, 88), (76, 75, 85, 86), (74, 73, 83, 84), (72, 71, 81, 82), (79, 78, 88, 89), (77, 76, 86, 87), (75, 74, 84, 85), (83, 82, 92, 93), (81, 80, 90, 91), (88, 87, 97, 98), (86, 85, 95, 96), (84, 83, 93, 94), (82, 81, 91, 92), (89, 88, 98, 99), (87, 86, 96, 97), (85, 84, 94, 95), (93, 92, 102, 103), (91, 90, 100, 101), (98, 97, 107, 108), (96, 95, 105, 106), (94, 93, 103, 104), (92, 91, 101, 102), (99, 98, 108, 109), (97, 96, 106, 107), (95, 94, 104, 105), (103, 102, 112, 113), (101, 100, 110, 111), (108, 107, 117, 118), (106, 105, 115, 116), (104, 103, 113, 114), (102, 101, 111, 112), (109, 108, 118, 119), (107, 106, 116, 117), (105, 104, 114, 115), (113, 112, 122, 123), (111, 110, 120, 121), (118, 117, 127, 128), (116, 115, 125, 126), (114, 113, 123, 124), (112, 111, 121, 122), (119, 118, 128, 129), (117, 116, 126, 127), (115, 114, 124, 125), (123, 122, 132, 133), (121, 120, 130, 131), (128, 127, 137, 138), (126, 125, 135, 136), (124, 123, 133, 134), (122, 121, 131, 132), (129, 128, 138, 139), (127, 126, 136, 137), (125, 124, 134, 135), (133, 132, 142, 143), (131, 130, 140, 141), (138, 137, 147, 148), (136, 135, 145, 146), (134, 133, 143, 144), (132, 131, 141, 142), (139, 138, 148, 149), (137, 136, 146, 147), (135, 134, 144, 145), (143, 142, 152, 153), (141, 140, 150, 151), (148, 147, 157, 158), (146, 145, 155, 156), (144, 143, 153, 154), (142, 141, 151, 152), (149, 148, 158, 159), (147, 146, 156, 157), (145, 144, 154, 155), (153, 152, 162, 163), (151, 150, 160, 161), (158, 157, 167, 168), (156, 155, 165, 166), (154, 153, 163, 164), (152, 151, 161, 162), (159, 158, 168, 169), (157, 156, 166, 167), (155, 154, 164, 165), (163, 162, 172, 173), (161, 160, 170, 171), (168, 167, 177, 178), (166, 165, 175, 176), (164, 163, 173, 174), (162, 161, 171, 172), (169, 168, 178, 179), (167, 166, 176, 177), (165, 164, 174, 175), (173, 172, 182, 183), (171, 170, 180, 181), (178, 177, 187, 188), (176, 175, 185, 186), (174, 173, 183, 184), (172, 171, 181, 182), (179, 178, 188, 189), (177, 176, 186, 187), (175, 174, 184, 185), (183, 182, 192, 193), (181, 180, 190, 191), (188, 187, 197, 198), (186, 185, 195, 196), (184, 183, 193, 194), (182, 181, 191, 192), (189, 188, 198, 199), (187, 186, 196, 197), (185, 184, 194, 195), (193, 192, 202, 203), (191, 190, 200, 201), (198, 197, 207, 208), (196, 195, 205, 206), (194, 193, 203, 204), (192, 191, 201, 202), (199, 198, 208, 209), (197, 196, 206, 207), (195, 194, 204, 205), (203, 202, 212, 213), (201, 200, 210, 211), (208, 207, 217, 218), (206, 205, 215, 216), (204, 203, 213, 214), (202, 201, 211, 212), (209, 208, 218, 219), (207, 206, 216, 217), (205, 204, 214, 215), (213, 212, 222, 223), (211, 210, 220, 221), (218, 217, 227, 228), (216, 215, 225, 226), (214, 213, 223, 224), (212, 211, 221, 222), (219, 218, 228, 229), (217, 216, 226, 227), (215, 214, 224, 225), (223, 222, 232, 233), (221, 220, 230, 231), (228, 227, 237, 238), (226, 225, 235, 236), (224, 223, 233, 234), (222, 221, 231, 232), (229, 228, 238, 239), (227, 226, 236, 237), (225, 224, 234, 235), (233, 232, 242, 243), (231, 230, 240, 241), (238, 237, 247, 248), (236, 235, 245, 246), (234, 233, 243, 244), (232, 231, 241, 242), (239, 238, 248, 249), (237, 236, 246, 247), (235, 234, 244, 245), (243, 242, 252, 253), (241, 240, 250, 251), (248, 247, 257, 258), (246, 245, 255, 256), (244, 243, 253, 254), (242, 241, 251, 252), (249, 248, 258, 259), (247, 246, 256, 257), (245, 244, 254, 255), (253, 252, 262, 263), (251, 250, 260, 261), (258, 257, 267, 268), (256, 255, 265, 266), (254, 253, 263, 264), (252, 251, 261, 262), (259, 258, 268, 269), (257, 256, 266, 267), (255, 254, 264, 265), (263, 262, 272, 273), (261, 260, 270, 271), (268, 267, 277, 278), (266, 265, 275, 276), (264, 263, 273, 274), (262, 261, 271, 272), (269, 268, 278, 279), (267, 266, 276, 277), (265, 264, 274, 275), (273, 272, 282, 283), (271, 270, 280, 281), (278, 277, 287, 288), (276, 275, 285, 286), (274, 273, 283, 284), (272, 271, 281, 282), (279, 278, 288, 289), (277, 276, 286, 287), (275, 274, 284, 285), (283, 282, 292, 293), (281, 280, 290, 291), (288, 287, 297, 298), (286, 285, 295, 296), (284, 283, 293, 294), (282, 281, 291, 292), (289, 288, 298, 299), (287, 286, 296, 297), (285, 284, 294, 295), (293, 292, 302, 303), (291, 290, 300, 301), (298, 297, 307, 308), (296, 295, 305, 306), (294, 293, 303, 304), (292, 291, 301, 302), (299, 298, 308, 309), (297, 296, 306, 307), (295, 294, 304, 305), (303, 302, 312, 313), (301, 300, 310, 311), (308, 307, 317, 318), (306, 305, 315, 316), (304, 303, 313, 314), (302, 301, 311, 312), (309, 308, 318, 319), (307, 306, 316, 317), (305, 304, 314, 315), (313, 312, 322, 323), (311, 310, 320, 321), (318, 317, 327, 328), (316, 315, 325, 326), (314, 313, 323, 324), (312, 311, 321, 322), (319, 318, 328, 329), (317, 316, 326, 327), (315, 314, 324, 325), (323, 322, 332, 333), (321, 320, 330, 331), (328, 327, 337, 338), (326, 325, 335, 336), (324, 323, 333, 334), (322, 321, 331, 332), (329, 328, 338, 339), (327, 326, 336, 337), (325, 324, 334, 335), (333, 332, 342, 343), (331, 330, 340, 341), (338, 337, 347, 348), (336, 335, 345, 346), (334, 333, 343, 344), (332, 331, 341, 342), (339, 338, 348, 349), (337, 336, 346, 347), (335, 334, 344, 345), (343, 342, 352, 353), (341, 340, 350, 351), (348, 347, 357, 358), (346, 345, 355, 356), (344, 343, 353, 354), (342, 341, 351, 352), (349, 348, 358, 359), (347, 346, 356, 357), (345, 344, 354, 355), (353, 352, 362, 363), (351, 350, 360, 361), (358, 357, 367, 368), (356, 355, 365, 366), (354, 353, 363, 364), (352, 351, 361, 362), (359, 358, 368, 369), (357, 356, 366, 367), (355, 354, 364, 365), (363, 362, 372, 373), (361, 360, 370, 371), (368, 367, 377, 378), (366, 365, 375, 376), (364, 363, 373, 374), (362, 361, 371, 372), (369, 368, 378, 379), (367, 366, 376, 377), (365, 364, 374, 375), (373, 372, 382, 383), (371, 370, 380, 381), (378, 377, 387, 388), (376, 375, 385, 386), (374, 373, 383, 384), (372, 371, 381, 382), (379, 378, 388, 389), (377, 376, 386, 387), (375, 374, 384, 385), (383, 382, 392, 393), (381, 380, 390, 391), (388, 387, 397, 398), (386, 385, 395, 396), (384, 383, 393, 394), (382, 381, 391, 392), (389, 388, 398, 399), (387, 386, 396, 397), (385, 384, 394, 395), (393, 392, 402, 403), (391, 390, 400, 401), (398, 397, 407, 408), (396, 395, 405, 406), (394, 393, 403, 404), (392, 391, 401, 402), (399, 398, 408, 409), (397, 396, 406, 407), (395, 394, 404, 405), (403, 402, 412, 413), (401, 400, 410, 411), (408, 407, 417, 418), (406, 405, 415, 416), (404, 403, 413, 414), (402, 401, 411, 412), (409, 408, 418, 419), (407, 406, 416, 417), (405, 404, 414, 415), (413, 412, 422, 423), (411, 410, 420, 421), (418, 417, 427, 428), (416, 415, 425, 426), (414, 413, 423, 424), (412, 411, 421, 422), (419, 418, 428, 429), (417, 416, 426, 427), (415, 414, 424, 425), (423, 422, 432, 433), (421, 420, 430, 431), (428, 427, 437, 438), (426, 425, 435, 436), (424, 423, 433, 434), (422, 421, 431, 432), (429, 428, 438, 439), (427, 426, 436, 437), (425, 424, 434, 435), (433, 432, 442, 443), (431, 430, 440, 441), (438, 437, 447, 448), (436, 435, 445, 446), (434, 433, 443, 444), (432, 431, 441, 442), (439, 438, 448, 449), (437, 436, 446, 447), (435, 434, 444, 445), (443, 442, 452, 453), (441, 440, 450, 451), (448, 447, 457, 458), (446, 445, 455, 456), (444, 443, 453, 454), (442, 441, 451, 452), (449, 448, 458, 459), (447, 446, 456, 457), (445, 444, 454, 455), (453, 452, 462, 463), (451, 450, 460, 461), (458, 457, 467, 468), (456, 455, 465, 466), (454, 453, 463, 464), (452, 451, 461, 462), (459, 458, 468, 469), (457, 456, 466, 467), (455, 454, 464, 465), (463, 462, 472, 473), (461, 460, 470, 471), (468, 467, 477, 478), (466, 465, 475, 476), (464, 463, 473, 474), (462, 461, 471, 472), (469, 468, 478, 479), (467, 466, 476, 477), (465, 464, 474, 475), (473, 472, 482, 483), (471, 470, 480, 481), (478, 477, 487, 488), (476, 475, 485, 486), (474, 473, 483, 484), (472, 471, 481, 482), (479, 478, 488, 489), (477, 476, 486, 487), (475, 474, 484, 485), (483, 482, 492, 493), (481, 480, 490, 491), (488, 487, 497, 498), (486, 485, 495, 496), (484, 483, 493, 494), (482, 481, 491, 492), (489, 488, 498, 499), (487, 486, 496, 497), (485, 484, 494, 495), (493, 492, 502, 503), (491, 490, 500, 501), (498, 497, 507, 508), (496, 495, 505, 506), (494, 493, 503, 504), (492, 491, 501, 502), (499, 498, 508, 509), (497, 496, 506, 507), (495, 494, 504, 505), (503, 502, 512, 513), (501, 500, 510, 511), (508, 507, 517, 518), (506, 505, 515, 516), (504, 503, 513, 514), (502, 501, 511, 512), (509, 508, 518, 519), (507, 506, 516, 517), (505, 504, 514, 515), (513, 512, 522, 523), (511, 510, 520, 521), (518, 517, 527, 528), (516, 515, 525, 526), (514, 513, 523, 524), (512, 511, 521, 522), (519, 518, 528, 529), (517, 516, 526, 527), (515, 514, 524, 525), (523, 522, 532, 533), (521, 520, 530, 531), (528, 527, 537, 538), (526, 525, 535, 536), (524, 523, 533, 534), (522, 521, 531, 532), (529, 528, 538, 539), (527, 526, 536, 537), (525, 524, 534, 535), (533, 532, 542, 543), (531, 530, 540, 541), (538, 537, 547, 548), (536, 535, 545, 546), (534, 533, 543, 544), (532, 531, 541, 542), (539, 538, 548, 549), (537, 536, 546, 547), (535, 534, 544, 545), (543, 542, 552, 553), (541, 540, 550, 551), (548, 547, 557, 558), (546, 545, 555, 556), (544, 543, 553, 554), (542, 541, 551, 552), (549, 548, 558, 559), (547, 546, 556, 557), (545, 544, 554, 555), (553, 552, 562, 563), (551, 550, 560, 561), (558, 557, 567, 568), (556, 555, 565, 566), (554, 553, 563, 564), (552, 551, 561, 562), (559, 558, 568, 569), (557, 556, 566, 567), (555, 554, 564, 565), (563, 562, 572, 573), (561, 560, 570, 571), (568, 567, 577, 578), (566, 565, 575, 576), (564, 563, 573, 574), (562, 561, 571, 572), (569, 568, 578, 579), (567, 566, 576, 577), (565, 564, 574, 575), (573, 572, 582, 583), (571, 570, 580, 581), (578, 577, 587, 588), (576, 575, 585, 586), (574, 573, 583, 584), (572, 571, 581, 582), (579, 578, 588, 589), (577, 576, 586, 587), (575, 574, 584, 585), (583, 582, 592, 593), (581, 580, 590, 591), (588, 587, 597, 598), (586, 585, 595, 596), (584, 583, 593, 594), (582, 581, 591, 592), (589, 588, 598, 599), (587, 586, 596, 597), (585, 584, 594, 595), (593, 592, 602, 603), (591, 590, 600, 601), (598, 597, 607, 608), (596, 595, 605, 606), (594, 593, 603, 604), (592, 591, 601, 602), (599, 598, 608, 609), (597, 596, 606, 607), (595, 594, 604, 605), (603, 602, 612, 613), (601, 600, 610, 611), (608, 607, 617, 618), (606, 605, 615, 616), (604, 603, 613, 614), (602, 601, 611, 612), (609, 608, 618, 619), (607, 606, 616, 617), (605, 604, 614, 615), (613, 612, 622, 623), (611, 610, 620, 621), (618, 617, 627, 628), (616, 615, 625, 626), (614, 613, 623, 624), (612, 611, 621, 622), (619, 618, 628, 629), (617, 616, 626, 627), (615, 614, 624, 625), (623, 622, 632, 633), (621, 620, 630, 631), (628, 627, 637, 638), (626, 625, 635, 636), (624, 623, 633, 634), (622, 621, 631, 632), (629, 628, 638, 639), (627, 626, 636, 637), (625, 624, 634, 635), (633, 632, 642, 643), (631, 630, 640, 641), (638, 637, 647, 648), (636, 635, 645, 646), (634, 633, 643, 644), (632, 631, 641, 642), (639, 638, 648, 649), (637, 636, 646, 647), (635, 634, 644, 645), (643, 642, 653, 654), (641, 640, 651, 652), (648, 647, 658, 659), (646, 645, 656, 657), (644, 643, 654, 655), (642, 641, 652, 653), (649, 648, 659, 660), (647, 646, 657, 658), (645, 644, 655, 656), (654, 653, 663, 664), (652, 651, 661, 662), (659, 658, 668, 669), (657, 656, 666, 667), (655, 654, 664, 665), (653, 652, 662, 663), (660, 659, 669, 670), (658, 657, 667, 668), (656, 655, 665, 666), (664, 663, 673, 674), (662, 661, 671, 672), (669, 668, 678, 679), (667, 666, 676, 677), (665, 664, 674, 675), (663, 662, 672, 673), (670, 669, 679, 680), (668, 667, 677, 678), (666, 665, 675, 676), (674, 673, 683, 684), (672, 671, 681, 682), (679, 678, 688, 689), (677, 676, 686, 687), (675, 674, 684, 685), (673, 672, 682, 683), (680, 679, 689, 690), (678, 677, 687, 688), (676, 675, 685, 686), (684, 683, 693, 694), (682, 681, 691, 692), (689, 688, 698, 699), (687, 686, 696, 697), (685, 684, 694, 695), (683, 682, 692, 693), (690, 689, 699, 700), (688, 687, 697, 698), (686, 685, 695, 696), (694, 693, 703, 704), (692, 691, 701, 702), (699, 698, 708, 709), (697, 696, 706, 707), (695, 694, 704, 705), (693, 692, 702, 703), (700, 699, 709, 710), (698, 697, 707, 708), (696, 695, 705, 706), (704, 703, 713, 714), (702, 701, 711, 712), (709, 708, 718, 719), (707, 706, 716, 717), (705, 704, 714, 715), (703, 702, 712, 713), (710, 709, 719, 720), (708, 707, 717, 718), (706, 705, 715, 716), (714, 713, 723, 724), (712, 711, 721, 722), (719, 718, 728, 729), (717, 716, 726, 727), (715, 714, 724, 725), (713, 712, 722, 723), (720, 719, 729, 730), (718, 717, 727, 728), (716, 715, 725, 726), (724, 723, 733, 734), (722, 721, 731, 732), (729, 728, 738, 739), (727, 726, 736, 737), (725, 724, 734, 735), (723, 722, 732, 733), (730, 729, 739, 740), (728, 727, 737, 738), (726, 725, 735, 736), (734, 733, 743, 744), (732, 731, 741, 742), (739, 738, 748, 749), (737, 736, 746, 747), (735, 734, 744, 745), (733, 732, 742, 743), (740, 739, 749, 750), (738, 737, 747, 748), (736, 735, 745, 746), (744, 743, 753, 754), (742, 741, 751, 752), (749, 748, 758, 759), (747, 746, 756, 757), (745, 744, 754, 755), (743, 742, 752, 753), (750, 749, 759, 760), (748, 747, 757, 758), (746, 745, 755, 756), (754, 753, 763, 764), (752, 751, 761, 762), (759, 758, 768, 769), (757, 756, 766, 767), (755, 754, 764, 765), (753, 752, 762, 763), (760, 759, 769, 770), (758, 757, 767, 768), (756, 755, 765, 766), (764, 763, 773, 774), (762, 761, 771, 772), (769, 768, 778, 779), (767, 766, 776, 777), (765, 764, 774, 775), (763, 762, 772, 773), (770, 769, 779, 780), (768, 767, 777, 778), (766, 765, 775, 776), (779, 778, 7, 8), (777, 776, 5, 6), (775, 774, 3, 4), (773, 772, 1, 2), (771, 650, 0), (780, 779, 8, 9), (778, 777, 6, 7), (776, 775, 4, 5), (774, 773, 2, 3), (772, 771, 0, 1), (0, 650, 10), (10, 650, 20), (20, 650, 30), (30, 650, 40), (40, 650, 50), (50, 650, 60), (60, 650, 70), (70, 650, 80), (80, 650, 90), (90, 650, 100), (100, 650, 110), (110, 650, 120), (120, 650, 130), (130, 650, 140), (140, 650, 150), (150, 650, 160), (160, 650, 170), (170, 650, 180), (180, 650, 190), (190, 650, 200), (200, 650, 210), (210, 650, 220), (220, 650, 230), (230, 650, 240), (240, 650, 250), (250, 650, 260), (260, 650, 270), (270, 650, 280), (280, 650, 290), (290, 650, 300), (300, 650, 310), (310, 650, 320), (320, 650, 330), (330, 650, 340), (340, 650, 350), (350, 650, 360), (360, 650, 370), (370, 650, 380), (380, 650, 390), (390, 650, 400), (400, 650, 410), (410, 650, 420), (420, 650, 430), (430, 650, 440), (440, 650, 450), (450, 650, 460), (460, 650, 470), (470, 650, 480), (480, 650, 490), (490, 650, 500), (500, 650, 510), (510, 650, 520), (520, 650, 530), (530, 650, 540), (540, 650, 550), (550, 650, 560), (560, 650, 570), (570, 650, 580), (580, 650, 590), (590, 650, 600), (600, 650, 610), (610, 650, 620), (620, 650, 630), (630, 650, 640), (640, 650, 651), (651, 650, 661), (661, 650, 671), (671, 650, 681), (681, 650, 691), (691, 650, 701), (701, 650, 711), (711, 650, 721), (721, 650, 731), (731, 650, 741), (741, 650, 751), (751, 650, 761), (761, 650, 771)])
me_sphere_001.polygons.foreach_set('use_smooth', [True] * 780)
me_sphere_001.materials.append(mat_snow_globe_glass)
me_sphere_001.use_remesh_preserve_volume = False
me_sphere_001.use_remesh_preserve_attributes = False
me_sphere_001.use_mirror_vertex_groups = False
me_sphere_001.update()
me_cylinder = bpy.data.meshes.new('Cylinder')
me_cylinder.from_pydata([(-5.87e-09, 0.7584, 2.875), (-5.87e-09, 0.7584, 4.597), (0.6088, 0.5363, 2.875), (0.6088, 0.5363, 4.597), (0.861, -3.345e-08, 2.875), (0.861, -3.345e-08, 4.597), (0.6088, -0.5363, 2.875), (0.6088, -0.5363, 4.597), (-8.114e-08, -0.7584, 2.875), (-8.114e-08, -0.7584, 4.597), (-0.6088, -0.5363, 2.875), (-0.6088, -0.5363, 4.597), (-0.861, 8.739e-09, 2.875), (-0.861, 8.739e-09, 4.597), (-0.6088, 0.5363, 2.875), (-0.6088, 0.5363, 4.597), (-6.928e-09, 0.6333, 4.597), (0.5084, 0.4478, 4.597), (0.719, -2.799e-08, 4.597), (0.5084, -0.4478, 4.597), (-6.978e-08, -0.6333, 4.597), (-0.5084, -0.4478, 4.597), (-0.719, 7.248e-09, 4.597), (-0.5084, 0.4478, 4.597), (-1.147e-08, 0.5992, 10.59), (0.4237, 0.4237, 10.59), (0.5992, -2.817e-08, 10.59), (0.4237, -0.4237, 10.59), (-6.385e-08, -0.5992, 10.59), (-0.4237, -0.4237, 10.59), (-0.5992, 5.162e-09, 10.59), (-0.4237, 0.4237, 10.59), (-1.26e-08, 0.5992, 11.42), (0.4237, 0.4237, 11.42), (0.5992, -2.817e-08, 11.42), (0.4237, -0.4237, 11.42), (-6.499e-08, -0.5992, 11.42), (-0.4237, -0.4237, 11.42), (-0.5992, 5.162e-09, 11.42), (-0.4237, 0.4237, 11.42)], [], [(0, 1, 3, 2), (2, 3, 5, 4), (4, 5, 7, 6), (6, 7, 9, 8), (8, 9, 11, 10), (10, 11, 13, 12), (1, 15, 23, 16), (14, 15, 1, 0), (12, 13, 15, 14), (0, 2, 4, 6, 8, 10, 12, 14), (16, 23, 31, 24), (15, 13, 22, 23), (13, 11, 21, 22), (11, 9, 20, 21), (9, 7, 19, 20), (7, 5, 18, 19), (5, 3, 17, 18), (3, 1, 16, 17), (24, 31, 39, 32), (23, 22, 30, 31), (22, 21, 29, 30), (21, 20, 28, 29), (20, 19, 27, 28), (19, 18, 26, 27), (18, 17, 25, 26), (17, 16, 24, 25), (33, 32, 39, 38, 37, 36, 35, 34), (31, 30, 38, 39), (30, 29, 37, 38), (29, 28, 36, 37), (28, 27, 35, 36), (27, 26, 34, 35), (26, 25, 33, 34), (25, 24, 32, 33)])
me_cylinder.materials.append(mat_snow_globe_pink)
me_cylinder.use_remesh_preserve_volume = False
me_cylinder.use_remesh_preserve_attributes = False
me_cylinder.use_mirror_vertex_groups = False
me_cylinder.update()

# ---- objects
ob_text_001 = bpy.data.objects.new('Text.001', me_mesh_002)
ob_plane = bpy.data.objects.new('Plane', me_plane)
ob_sphere = bpy.data.objects.new('Sphere', me_sphere_001)
ob_base = bpy.data.objects.new('base', me_cylinder)

# ---- transforms, parenting, visibility, modifiers, constraints
ob_text_001.location = (-0.005893, 0.1227, 0.03097)
ob_text_001.rotation_euler = (1.428, 0.01044, 3.515)
ob_text_001.scale = (0.04482, 0.04482, 0.04482)
ob_text_001.lineart.crease_threshold = 0.0
ob_plane.location = (-0.004538, -0.02851, 0.1916)
ob_plane.rotation_euler = (-1.571, 1.571, 0.0)
ob_plane.scale = (0.1277, 0.09046, 0.1324)
ob_plane.lineart.crease_threshold = 0.0
ob_sphere.location = (-0.003996, -0.005002, 0.1352)
ob_sphere.scale = (0.1143, 0.1024, 0.1215)
ob_sphere.lineart.crease_threshold = 0.0
ob_base.location = (-0.003996, -0.005002, -0.0361)
ob_base.scale = (0.2029, 0.2029, 0.01099)
ob_base.lineart.crease_threshold = 0.0

# ---- collection membership
col_collection_1.objects.link(ob_text_001)
col_collection_1.objects.link(ob_plane)
col_collection_1.objects.link(ob_sphere)
col_collection_1.objects.link(ob_base)

# ---- scene / render settings (as saved in the file)
scene.frame_start = 1; scene.frame_end = 250; scene.frame_set(1)
scene.render.engine = 'BLENDER_EEVEE_NEXT'
scene.render.resolution_percentage = 50
scene.render.dither_intensity = 0.0
scene.cycles.use_denoising = False
scene.cycles.samples = 10
scene.cycles.sampling_pattern = 'TABULATED_SOBOL'
scene.cycles.light_sampling_threshold = 0.0
scene.cycles.use_adaptive_sampling = False
scene.cycles.use_light_tree = False
scene.cycles.blur_glossy = 0.0
scene.cycles.volume_bounces = 1
scene.cycles.pixel_filter_type = 'GAUSSIAN'
scene.cycles.sample_clamp_indirect = 0.0
scene.view_settings.view_transform = 'Standard'
bpy.context.view_layer.update()

# ---- added for rendering (the .blend has no active camera and no usable light): camera, sun
cam_auto = bpy.data.cameras.new('AutoCamera')
cam_auto.lens = 50.0
cam_auto.sensor_width = 36.0
cam_auto.clip_end = 1000.0
ob_auto_camera = bpy.data.objects.new('AutoCamera', cam_auto)
scene.collection.objects.link(ob_auto_camera)
ob_auto_camera.location = (0.489968, -0.597759, 0.521267)
ob_auto_camera.rotation_euler = (1.09748, -7.21219e-08, 0.694738)
scene.camera = ob_auto_camera
light_auto_sun = bpy.data.lights.new('AutoSun', 'SUN')
light_auto_sun.energy = 3.0
light_auto_sun.angle = 0.0523599
ob_auto_sun = bpy.data.objects.new('AutoSun', light_auto_sun)
scene.collection.objects.link(ob_auto_sun)
ob_auto_sun.rotation_euler = (0.872665, 0.174533, 0.523599)
bpy.context.view_layer.update()
